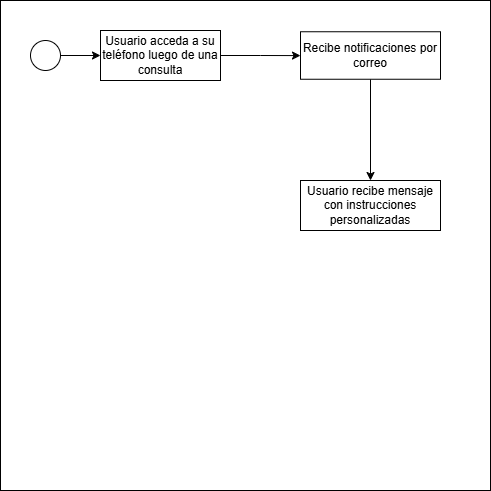

The diagram above was exported from draw.io. Its source (the exported page's mxGraphModel, read from the mxfile embedded in the PNG):
<mxGraphModel dx="1000" dy="1708" grid="1" gridSize="10" guides="1" tooltips="1" connect="1" arrows="1" fold="1" page="1" pageScale="1" pageWidth="827" pageHeight="1169" math="0" shadow="0">
  <root>
    <mxCell id="0" />
    <mxCell id="1" parent="0" />
    <mxCell id="_Fr_1rn3zTKcWeA8wFv3-1" value="" style="whiteSpace=wrap;html=1;aspect=fixed;" vertex="1" parent="1">
      <mxGeometry x="180" y="-60" width="490" height="490" as="geometry" />
    </mxCell>
    <mxCell id="_Fr_1rn3zTKcWeA8wFv3-5" value="" style="edgeStyle=orthogonalEdgeStyle;rounded=0;orthogonalLoop=1;jettySize=auto;html=1;" edge="1" parent="1" source="_Fr_1rn3zTKcWeA8wFv3-2" target="_Fr_1rn3zTKcWeA8wFv3-3">
      <mxGeometry relative="1" as="geometry" />
    </mxCell>
    <mxCell id="_Fr_1rn3zTKcWeA8wFv3-2" value="" style="ellipse;whiteSpace=wrap;html=1;aspect=fixed;" vertex="1" parent="1">
      <mxGeometry x="210" y="-20" width="30" height="30" as="geometry" />
    </mxCell>
    <mxCell id="_Fr_1rn3zTKcWeA8wFv3-8" value="" style="edgeStyle=orthogonalEdgeStyle;rounded=0;orthogonalLoop=1;jettySize=auto;html=1;" edge="1" parent="1" source="_Fr_1rn3zTKcWeA8wFv3-3" target="_Fr_1rn3zTKcWeA8wFv3-6">
      <mxGeometry relative="1" as="geometry" />
    </mxCell>
    <mxCell id="_Fr_1rn3zTKcWeA8wFv3-3" value="Usuario acceda a su teléfono luego de una consulta" style="rounded=0;whiteSpace=wrap;html=1;" vertex="1" parent="1">
      <mxGeometry x="280" y="-30" width="120" height="50" as="geometry" />
    </mxCell>
    <mxCell id="_Fr_1rn3zTKcWeA8wFv3-10" value="" style="edgeStyle=orthogonalEdgeStyle;rounded=0;orthogonalLoop=1;jettySize=auto;html=1;" edge="1" parent="1" source="_Fr_1rn3zTKcWeA8wFv3-6" target="_Fr_1rn3zTKcWeA8wFv3-9">
      <mxGeometry relative="1" as="geometry" />
    </mxCell>
    <mxCell id="_Fr_1rn3zTKcWeA8wFv3-6" value="Recibe notificaciones por correo" style="rounded=0;whiteSpace=wrap;html=1;" vertex="1" parent="1">
      <mxGeometry x="480" y="-28.75" width="140" height="47.5" as="geometry" />
    </mxCell>
    <mxCell id="_Fr_1rn3zTKcWeA8wFv3-9" value="Usuario recibe mensaje con instrucciones personalizadas" style="rounded=0;whiteSpace=wrap;html=1;" vertex="1" parent="1">
      <mxGeometry x="480" y="120" width="140" height="50" as="geometry" />
    </mxCell>
  </root>
</mxGraphModel>